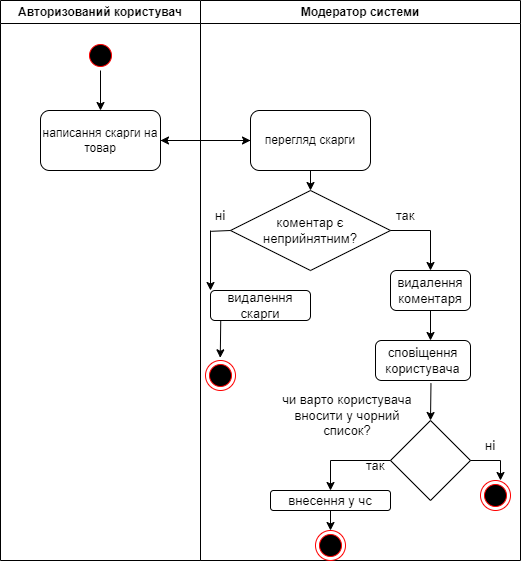

The diagram above was exported from draw.io. Its source (the exported page's mxGraphModel, read from the mxfile embedded in the PNG):
<mxGraphModel dx="1020" dy="467" grid="1" gridSize="10" guides="1" tooltips="1" connect="1" arrows="1" fold="1" page="1" pageScale="1" pageWidth="827" pageHeight="1169" math="0" shadow="0">
  <root>
    <mxCell id="0" />
    <mxCell id="1" parent="0" />
    <mxCell id="ONBcfqPr_fGIAF_plHbL-1" value="Авторизований користувач" style="swimlane;whiteSpace=wrap;html=1;" vertex="1" parent="1">
      <mxGeometry x="90" y="40" width="200" height="560" as="geometry" />
    </mxCell>
    <mxCell id="ONBcfqPr_fGIAF_plHbL-2" value="" style="ellipse;html=1;shape=startState;fillColor=#000000;strokeColor=#ff0000;" vertex="1" parent="ONBcfqPr_fGIAF_plHbL-1">
      <mxGeometry x="85" y="40" width="30" height="30" as="geometry" />
    </mxCell>
    <mxCell id="ONBcfqPr_fGIAF_plHbL-6" value="написання скарги на товар" style="rounded=1;whiteSpace=wrap;html=1;" vertex="1" parent="ONBcfqPr_fGIAF_plHbL-1">
      <mxGeometry x="40" y="110" width="120" height="60" as="geometry" />
    </mxCell>
    <mxCell id="ONBcfqPr_fGIAF_plHbL-4" value="" style="endArrow=classic;html=1;rounded=0;exitX=0.5;exitY=1;exitDx=0;exitDy=0;" edge="1" parent="1" source="ONBcfqPr_fGIAF_plHbL-2">
      <mxGeometry width="50" height="50" relative="1" as="geometry">
        <mxPoint x="310" y="250" as="sourcePoint" />
        <mxPoint x="190" y="150" as="targetPoint" />
      </mxGeometry>
    </mxCell>
    <mxCell id="ONBcfqPr_fGIAF_plHbL-7" value="Модератор системи" style="swimlane;whiteSpace=wrap;html=1;" vertex="1" parent="1">
      <mxGeometry x="290" y="40" width="320" height="560" as="geometry" />
    </mxCell>
    <mxCell id="ONBcfqPr_fGIAF_plHbL-9" value="перегляд скарги" style="rounded=1;whiteSpace=wrap;html=1;" vertex="1" parent="ONBcfqPr_fGIAF_plHbL-7">
      <mxGeometry x="50" y="110" width="120" height="60" as="geometry" />
    </mxCell>
    <mxCell id="ONBcfqPr_fGIAF_plHbL-13" value="&lt;font style=&quot;font-size: 13px;&quot;&gt;коментар є неприйнятним?&lt;/font&gt;" style="rhombus;whiteSpace=wrap;html=1;" vertex="1" parent="ONBcfqPr_fGIAF_plHbL-7">
      <mxGeometry x="30" y="190" width="160" height="80" as="geometry" />
    </mxCell>
    <mxCell id="ONBcfqPr_fGIAF_plHbL-17" value="видалення коментаря" style="rounded=1;whiteSpace=wrap;html=1;fontSize=13;" vertex="1" parent="ONBcfqPr_fGIAF_plHbL-7">
      <mxGeometry x="190" y="270" width="80" height="40" as="geometry" />
    </mxCell>
    <mxCell id="ONBcfqPr_fGIAF_plHbL-19" value="сповіщення користувача" style="rounded=1;whiteSpace=wrap;html=1;fontSize=13;" vertex="1" parent="ONBcfqPr_fGIAF_plHbL-7">
      <mxGeometry x="175" y="340" width="95" height="40" as="geometry" />
    </mxCell>
    <mxCell id="ONBcfqPr_fGIAF_plHbL-21" value="" style="rhombus;whiteSpace=wrap;html=1;fontSize=13;" vertex="1" parent="ONBcfqPr_fGIAF_plHbL-7">
      <mxGeometry x="190" y="420" width="80" height="80" as="geometry" />
    </mxCell>
    <mxCell id="ONBcfqPr_fGIAF_plHbL-22" value="чи варто користувача вносити у чорний список?" style="text;html=1;strokeColor=none;fillColor=none;align=center;verticalAlign=middle;whiteSpace=wrap;rounded=0;fontSize=13;" vertex="1" parent="ONBcfqPr_fGIAF_plHbL-7">
      <mxGeometry x="70" y="400" width="154" height="30" as="geometry" />
    </mxCell>
    <mxCell id="ONBcfqPr_fGIAF_plHbL-28" value="внесення у чс" style="rounded=1;whiteSpace=wrap;html=1;fontSize=13;" vertex="1" parent="ONBcfqPr_fGIAF_plHbL-7">
      <mxGeometry x="70" y="490" width="120" height="20" as="geometry" />
    </mxCell>
    <mxCell id="ONBcfqPr_fGIAF_plHbL-29" value="" style="ellipse;html=1;shape=endState;fillColor=#000000;strokeColor=#ff0000;fontSize=13;" vertex="1" parent="ONBcfqPr_fGIAF_plHbL-7">
      <mxGeometry x="115" y="530" width="30" height="30" as="geometry" />
    </mxCell>
    <mxCell id="ONBcfqPr_fGIAF_plHbL-30" value="" style="endArrow=classic;html=1;rounded=0;fontSize=13;exitX=0.5;exitY=1;exitDx=0;exitDy=0;entryX=0.5;entryY=0;entryDx=0;entryDy=0;" edge="1" parent="ONBcfqPr_fGIAF_plHbL-7" source="ONBcfqPr_fGIAF_plHbL-28" target="ONBcfqPr_fGIAF_plHbL-29">
      <mxGeometry width="50" height="50" relative="1" as="geometry">
        <mxPoint x="110" y="580" as="sourcePoint" />
        <mxPoint x="160" y="530" as="targetPoint" />
      </mxGeometry>
    </mxCell>
    <mxCell id="ONBcfqPr_fGIAF_plHbL-31" value="так" style="text;html=1;strokeColor=none;fillColor=none;align=center;verticalAlign=middle;whiteSpace=wrap;rounded=0;fontSize=13;" vertex="1" parent="ONBcfqPr_fGIAF_plHbL-7">
      <mxGeometry x="145" y="450" width="60" height="30" as="geometry" />
    </mxCell>
    <mxCell id="ONBcfqPr_fGIAF_plHbL-34" value="" style="ellipse;html=1;shape=endState;fillColor=#000000;strokeColor=#ff0000;fontSize=13;" vertex="1" parent="ONBcfqPr_fGIAF_plHbL-7">
      <mxGeometry x="280" y="480" width="30" height="30" as="geometry" />
    </mxCell>
    <mxCell id="ONBcfqPr_fGIAF_plHbL-35" value="ні" style="text;html=1;strokeColor=none;fillColor=none;align=center;verticalAlign=middle;whiteSpace=wrap;rounded=0;fontSize=13;" vertex="1" parent="ONBcfqPr_fGIAF_plHbL-7">
      <mxGeometry x="260" y="430" width="60" height="30" as="geometry" />
    </mxCell>
    <mxCell id="ONBcfqPr_fGIAF_plHbL-36" value="так" style="text;html=1;strokeColor=none;fillColor=none;align=center;verticalAlign=middle;whiteSpace=wrap;rounded=0;fontSize=13;" vertex="1" parent="ONBcfqPr_fGIAF_plHbL-7">
      <mxGeometry x="175" y="200" width="60" height="30" as="geometry" />
    </mxCell>
    <mxCell id="ONBcfqPr_fGIAF_plHbL-37" value="ні" style="text;html=1;strokeColor=none;fillColor=none;align=center;verticalAlign=middle;whiteSpace=wrap;rounded=0;fontSize=13;" vertex="1" parent="ONBcfqPr_fGIAF_plHbL-7">
      <mxGeometry x="-10" y="200" width="60" height="30" as="geometry" />
    </mxCell>
    <mxCell id="ONBcfqPr_fGIAF_plHbL-38" value="" style="endArrow=none;html=1;rounded=0;fontSize=13;entryX=0;entryY=0.5;entryDx=0;entryDy=0;exitX=0.344;exitY=1.027;exitDx=0;exitDy=0;exitPerimeter=0;" edge="1" parent="ONBcfqPr_fGIAF_plHbL-7" source="ONBcfqPr_fGIAF_plHbL-37" target="ONBcfqPr_fGIAF_plHbL-13">
      <mxGeometry width="50" height="50" relative="1" as="geometry">
        <mxPoint y="290" as="sourcePoint" />
        <mxPoint x="50" y="240" as="targetPoint" />
      </mxGeometry>
    </mxCell>
    <mxCell id="ONBcfqPr_fGIAF_plHbL-40" value="видалення скарги" style="rounded=1;whiteSpace=wrap;html=1;fontSize=13;" vertex="1" parent="ONBcfqPr_fGIAF_plHbL-7">
      <mxGeometry x="10" y="290" width="100" height="30" as="geometry" />
    </mxCell>
    <mxCell id="ONBcfqPr_fGIAF_plHbL-41" value="" style="endArrow=classic;html=1;rounded=0;fontSize=13;exitX=0.584;exitY=1.067;exitDx=0;exitDy=0;exitPerimeter=0;" edge="1" parent="ONBcfqPr_fGIAF_plHbL-7">
      <mxGeometry width="50" height="50" relative="1" as="geometry">
        <mxPoint x="20.239999999999895" y="320.00000000000006" as="sourcePoint" />
        <mxPoint x="19.75999999999999" y="357.32" as="targetPoint" />
      </mxGeometry>
    </mxCell>
    <mxCell id="ONBcfqPr_fGIAF_plHbL-42" value="" style="ellipse;html=1;shape=endState;fillColor=#000000;strokeColor=#ff0000;fontSize=13;" vertex="1" parent="ONBcfqPr_fGIAF_plHbL-7">
      <mxGeometry x="5" y="360" width="30" height="30" as="geometry" />
    </mxCell>
    <mxCell id="ONBcfqPr_fGIAF_plHbL-8" value="" style="endArrow=classic;html=1;rounded=0;exitX=1;exitY=0.5;exitDx=0;exitDy=0;" edge="1" parent="1" source="ONBcfqPr_fGIAF_plHbL-6">
      <mxGeometry width="50" height="50" relative="1" as="geometry">
        <mxPoint x="320" y="260" as="sourcePoint" />
        <mxPoint x="340" y="180" as="targetPoint" />
      </mxGeometry>
    </mxCell>
    <mxCell id="ONBcfqPr_fGIAF_plHbL-10" value="" style="edgeStyle=orthogonalEdgeStyle;rounded=0;orthogonalLoop=1;jettySize=auto;html=1;" edge="1" parent="1" source="ONBcfqPr_fGIAF_plHbL-9" target="ONBcfqPr_fGIAF_plHbL-6">
      <mxGeometry relative="1" as="geometry" />
    </mxCell>
    <mxCell id="ONBcfqPr_fGIAF_plHbL-11" value="" style="endArrow=classic;html=1;rounded=0;exitX=0.5;exitY=1;exitDx=0;exitDy=0;" edge="1" parent="1" source="ONBcfqPr_fGIAF_plHbL-9">
      <mxGeometry width="50" height="50" relative="1" as="geometry">
        <mxPoint x="220" y="280" as="sourcePoint" />
        <mxPoint x="400" y="230" as="targetPoint" />
      </mxGeometry>
    </mxCell>
    <mxCell id="ONBcfqPr_fGIAF_plHbL-15" value="" style="endArrow=none;html=1;rounded=0;fontSize=13;exitX=1;exitY=0.5;exitDx=0;exitDy=0;" edge="1" parent="1" source="ONBcfqPr_fGIAF_plHbL-13">
      <mxGeometry width="50" height="50" relative="1" as="geometry">
        <mxPoint x="390" y="300" as="sourcePoint" />
        <mxPoint x="520" y="270" as="targetPoint" />
      </mxGeometry>
    </mxCell>
    <mxCell id="ONBcfqPr_fGIAF_plHbL-16" value="" style="endArrow=classic;html=1;rounded=0;fontSize=13;" edge="1" parent="1">
      <mxGeometry width="50" height="50" relative="1" as="geometry">
        <mxPoint x="520" y="270" as="sourcePoint" />
        <mxPoint x="520" y="310" as="targetPoint" />
      </mxGeometry>
    </mxCell>
    <mxCell id="ONBcfqPr_fGIAF_plHbL-18" value="" style="endArrow=classic;html=1;rounded=0;fontSize=13;exitX=0.5;exitY=1;exitDx=0;exitDy=0;" edge="1" parent="1" source="ONBcfqPr_fGIAF_plHbL-17">
      <mxGeometry width="50" height="50" relative="1" as="geometry">
        <mxPoint x="390" y="410" as="sourcePoint" />
        <mxPoint x="520" y="380" as="targetPoint" />
      </mxGeometry>
    </mxCell>
    <mxCell id="ONBcfqPr_fGIAF_plHbL-20" value="" style="endArrow=classic;html=1;rounded=0;fontSize=13;exitX=0.584;exitY=1.067;exitDx=0;exitDy=0;exitPerimeter=0;" edge="1" parent="1" source="ONBcfqPr_fGIAF_plHbL-19">
      <mxGeometry width="50" height="50" relative="1" as="geometry">
        <mxPoint x="390" y="400" as="sourcePoint" />
        <mxPoint x="520" y="460" as="targetPoint" />
      </mxGeometry>
    </mxCell>
    <mxCell id="ONBcfqPr_fGIAF_plHbL-26" value="" style="endArrow=none;html=1;rounded=0;fontSize=13;entryX=0;entryY=0.5;entryDx=0;entryDy=0;" edge="1" parent="1" target="ONBcfqPr_fGIAF_plHbL-21">
      <mxGeometry width="50" height="50" relative="1" as="geometry">
        <mxPoint x="420" y="500" as="sourcePoint" />
        <mxPoint x="440" y="430" as="targetPoint" />
      </mxGeometry>
    </mxCell>
    <mxCell id="ONBcfqPr_fGIAF_plHbL-27" value="" style="endArrow=classic;html=1;rounded=0;fontSize=13;" edge="1" parent="1">
      <mxGeometry width="50" height="50" relative="1" as="geometry">
        <mxPoint x="420" y="500" as="sourcePoint" />
        <mxPoint x="420" y="530" as="targetPoint" />
      </mxGeometry>
    </mxCell>
    <mxCell id="ONBcfqPr_fGIAF_plHbL-32" value="" style="endArrow=none;html=1;rounded=0;fontSize=13;exitX=1;exitY=0.5;exitDx=0;exitDy=0;" edge="1" parent="1" source="ONBcfqPr_fGIAF_plHbL-21">
      <mxGeometry width="50" height="50" relative="1" as="geometry">
        <mxPoint x="340" y="570" as="sourcePoint" />
        <mxPoint x="590" y="500" as="targetPoint" />
      </mxGeometry>
    </mxCell>
    <mxCell id="ONBcfqPr_fGIAF_plHbL-33" value="" style="endArrow=classic;html=1;rounded=0;fontSize=13;" edge="1" parent="1">
      <mxGeometry width="50" height="50" relative="1" as="geometry">
        <mxPoint x="590" y="500" as="sourcePoint" />
        <mxPoint x="590" y="520" as="targetPoint" />
      </mxGeometry>
    </mxCell>
    <mxCell id="ONBcfqPr_fGIAF_plHbL-39" value="" style="endArrow=classic;html=1;rounded=0;fontSize=13;entryX=0;entryY=0;entryDx=0;entryDy=0;" edge="1" parent="1" target="ONBcfqPr_fGIAF_plHbL-40">
      <mxGeometry width="50" height="50" relative="1" as="geometry">
        <mxPoint x="300" y="270" as="sourcePoint" />
        <mxPoint x="300" y="290" as="targetPoint" />
      </mxGeometry>
    </mxCell>
  </root>
</mxGraphModel>